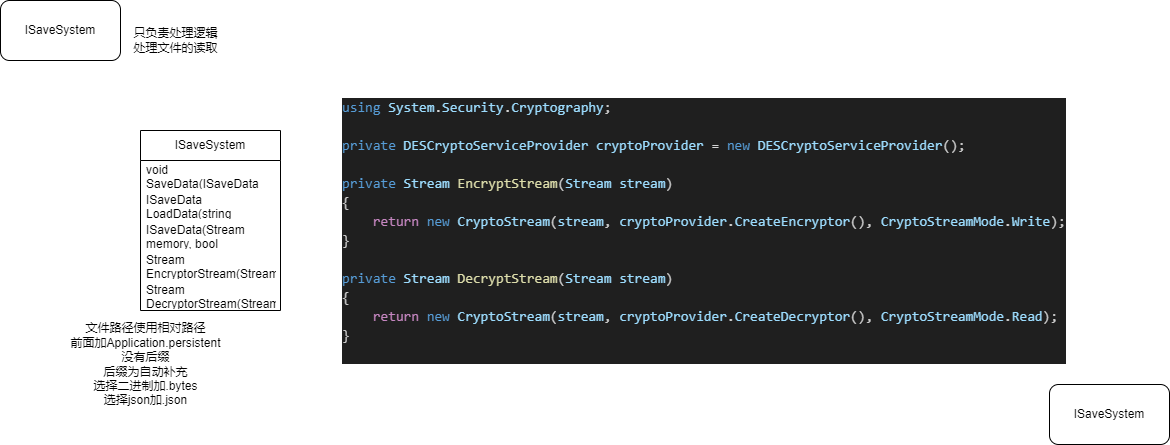

The diagram above was exported from draw.io. Its source (the exported page's mxGraphModel, read from the mxfile embedded in the PNG):
<mxGraphModel dx="646" dy="611" grid="1" gridSize="10" guides="1" tooltips="1" connect="1" arrows="1" fold="1" page="1" pageScale="1" pageWidth="1169" pageHeight="827" math="0" shadow="0">
  <root>
    <mxCell id="0" />
    <mxCell id="1" parent="0" />
    <mxCell id="2" value="ISaveSystem" style="rounded=1;whiteSpace=wrap;html=1;" parent="1" vertex="1">
      <mxGeometry width="120" height="60" as="geometry" />
    </mxCell>
    <mxCell id="3" value="ISaveSystem" style="rounded=1;whiteSpace=wrap;html=1;" parent="1" vertex="1">
      <mxGeometry x="1049" y="384" width="120" height="60" as="geometry" />
    </mxCell>
    <mxCell id="4" value="只负责处理逻辑&lt;br&gt;处理文件的读取" style="text;html=1;align=center;verticalAlign=middle;resizable=0;points=[];autosize=1;strokeColor=none;fillColor=none;" parent="1" vertex="1">
      <mxGeometry x="120" y="20" width="110" height="40" as="geometry" />
    </mxCell>
    <mxCell id="5" value="ISaveSystem" style="swimlane;fontStyle=0;childLayout=stackLayout;horizontal=1;startSize=30;horizontalStack=0;resizeParent=1;resizeParentMax=0;resizeLast=0;collapsible=1;marginBottom=0;whiteSpace=wrap;html=1;" parent="1" vertex="1">
      <mxGeometry x="140" y="130" width="140" height="180" as="geometry" />
    </mxCell>
    <mxCell id="6" value="void SaveData(ISaveData data, bool useEncryption)&lt;br&gt;// 存数据 -&amp;gt; 数据, 是否加密" style="text;strokeColor=none;fillColor=none;align=left;verticalAlign=middle;spacingLeft=4;spacingRight=4;overflow=hidden;points=[[0,0.5],[1,0.5]];portConstraint=eastwest;rotatable=0;whiteSpace=wrap;html=1;" parent="5" vertex="1">
      <mxGeometry y="30" width="140" height="30" as="geometry" />
    </mxCell>
    <mxCell id="7" value="ISaveData LoadData(string relativePathWithoutSuffix, bool useEncryption )&lt;br&gt;路径为不带后缀的相对路径 -&amp;gt; Application.persistent路径，后缀为.bytes或者.json，自动添加&lt;br&gt;是否加密" style="text;strokeColor=none;fillColor=none;align=left;verticalAlign=middle;spacingLeft=4;spacingRight=4;overflow=hidden;points=[[0,0.5],[1,0.5]];portConstraint=eastwest;rotatable=0;whiteSpace=wrap;html=1;" parent="5" vertex="1">
      <mxGeometry y="60" width="140" height="30" as="geometry" />
    </mxCell>
    <mxCell id="8" value="ISaveData(Stream memory, bool useEncryption)&lt;br&gt;读取内存流数据&lt;br&gt;是否加密" style="text;strokeColor=none;fillColor=none;align=left;verticalAlign=middle;spacingLeft=4;spacingRight=4;overflow=hidden;points=[[0,0.5],[1,0.5]];portConstraint=eastwest;rotatable=0;whiteSpace=wrap;html=1;" parent="5" vertex="1">
      <mxGeometry y="90" width="140" height="30" as="geometry" />
    </mxCell>
    <mxCell id="10" value="Stream EncryptorStream(Stream stream)&lt;br&gt;加密数据流" style="text;strokeColor=none;fillColor=none;align=left;verticalAlign=middle;spacingLeft=4;spacingRight=4;overflow=hidden;points=[[0,0.5],[1,0.5]];portConstraint=eastwest;rotatable=0;whiteSpace=wrap;html=1;" parent="5" vertex="1">
      <mxGeometry y="120" width="140" height="30" as="geometry" />
    </mxCell>
    <mxCell id="9" value="Stream DecryptorStream(Stream stream)&lt;br&gt;解密数据流" style="text;strokeColor=none;fillColor=none;align=left;verticalAlign=middle;spacingLeft=4;spacingRight=4;overflow=hidden;points=[[0,0.5],[1,0.5]];portConstraint=eastwest;rotatable=0;whiteSpace=wrap;html=1;" parent="5" vertex="1">
      <mxGeometry y="150" width="140" height="30" as="geometry" />
    </mxCell>
    <mxCell id="11" value="&lt;div style=&quot;color: rgb(204, 204, 204); background-color: rgb(31, 31, 31); font-family: Consolas, &amp;quot;Courier New&amp;quot;, monospace; font-size: 14px; line-height: 19px;&quot;&gt;&lt;div&gt;&lt;span style=&quot;color: #569cd6;&quot;&gt;using&lt;/span&gt; &lt;span style=&quot;color: #9cdcfe;&quot;&gt;System&lt;/span&gt;&lt;span style=&quot;color: #d4d4d4;&quot;&gt;.&lt;/span&gt;&lt;span style=&quot;color: #9cdcfe;&quot;&gt;Security&lt;/span&gt;&lt;span style=&quot;color: #d4d4d4;&quot;&gt;.&lt;/span&gt;&lt;span style=&quot;color: #9cdcfe;&quot;&gt;Cryptography&lt;/span&gt;;&lt;/div&gt;&lt;br&gt;&lt;div&gt;&lt;span style=&quot;color: #569cd6;&quot;&gt;private&lt;/span&gt; &lt;span style=&quot;color: #9cdcfe;&quot;&gt;DESCryptoServiceProvider&lt;/span&gt; &lt;span style=&quot;color: #9cdcfe;&quot;&gt;cryptoProvider&lt;/span&gt; &lt;span style=&quot;color: #d4d4d4;&quot;&gt;=&lt;/span&gt; &lt;span style=&quot;color: #569cd6;&quot;&gt;new&lt;/span&gt; &lt;span style=&quot;color: #9cdcfe;&quot;&gt;DESCryptoServiceProvider&lt;/span&gt;();&lt;/div&gt;&lt;br&gt;&lt;div&gt;&lt;span style=&quot;color: #569cd6;&quot;&gt;private&lt;/span&gt; &lt;span style=&quot;color: #9cdcfe;&quot;&gt;Stream&lt;/span&gt; &lt;span style=&quot;color: #dcdcaa;&quot;&gt;EncryptStream&lt;/span&gt;(&lt;span style=&quot;color: #9cdcfe;&quot;&gt;Stream&lt;/span&gt; &lt;span style=&quot;color: #9cdcfe;&quot;&gt;stream&lt;/span&gt;)&lt;/div&gt;&lt;div&gt;{&lt;/div&gt;&lt;div&gt;&amp;nbsp; &amp;nbsp; &lt;span style=&quot;color: #c586c0;&quot;&gt;return&lt;/span&gt; &lt;span style=&quot;color: #569cd6;&quot;&gt;new&lt;/span&gt; &lt;span style=&quot;color: #9cdcfe;&quot;&gt;CryptoStream&lt;/span&gt;(&lt;span style=&quot;color: #9cdcfe;&quot;&gt;stream&lt;/span&gt;, &lt;span style=&quot;color: #9cdcfe;&quot;&gt;cryptoProvider&lt;/span&gt;&lt;span style=&quot;color: #d4d4d4;&quot;&gt;.&lt;/span&gt;&lt;span style=&quot;color: #9cdcfe;&quot;&gt;CreateEncryptor&lt;/span&gt;(), &lt;span style=&quot;color: #9cdcfe;&quot;&gt;CryptoStreamMode&lt;/span&gt;&lt;span style=&quot;color: #d4d4d4;&quot;&gt;.&lt;/span&gt;&lt;span style=&quot;color: #9cdcfe;&quot;&gt;Write&lt;/span&gt;);&lt;/div&gt;&lt;div&gt;}&lt;/div&gt;&lt;br&gt;&lt;div&gt;&lt;span style=&quot;color: #569cd6;&quot;&gt;private&lt;/span&gt; &lt;span style=&quot;color: #9cdcfe;&quot;&gt;Stream&lt;/span&gt; &lt;span style=&quot;color: #dcdcaa;&quot;&gt;DecryptStream&lt;/span&gt;(&lt;span style=&quot;color: #9cdcfe;&quot;&gt;Stream&lt;/span&gt; &lt;span style=&quot;color: #9cdcfe;&quot;&gt;stream&lt;/span&gt;)&lt;/div&gt;&lt;div&gt;{&lt;/div&gt;&lt;div&gt;&amp;nbsp; &amp;nbsp; &lt;span style=&quot;color: #c586c0;&quot;&gt;return&lt;/span&gt; &lt;span style=&quot;color: #569cd6;&quot;&gt;new&lt;/span&gt; &lt;span style=&quot;color: #9cdcfe;&quot;&gt;CryptoStream&lt;/span&gt;(&lt;span style=&quot;color: #9cdcfe;&quot;&gt;stream&lt;/span&gt;, &lt;span style=&quot;color: #9cdcfe;&quot;&gt;cryptoProvider&lt;/span&gt;&lt;span style=&quot;color: #d4d4d4;&quot;&gt;.&lt;/span&gt;&lt;span style=&quot;color: #9cdcfe;&quot;&gt;CreateDecryptor&lt;/span&gt;(), &lt;span style=&quot;color: #9cdcfe;&quot;&gt;CryptoStreamMode&lt;/span&gt;&lt;span style=&quot;color: #d4d4d4;&quot;&gt;.&lt;/span&gt;&lt;span style=&quot;color: #9cdcfe;&quot;&gt;Read&lt;/span&gt;);&lt;/div&gt;&lt;div&gt;}&lt;/div&gt;&lt;br&gt;&lt;/div&gt;" style="text;html=1;align=left;verticalAlign=middle;resizable=0;points=[];autosize=1;strokeColor=none;fillColor=none;" parent="1" vertex="1">
      <mxGeometry x="340" y="90" width="750" height="280" as="geometry" />
    </mxCell>
    <mxCell id="12" value="文件路径使用相对路径&lt;br&gt;前面加Application.persistent&lt;br&gt;没有后缀&lt;br&gt;后缀为自动补充&lt;br&gt;选择二进制加.bytes&lt;br&gt;选择json加.json" style="text;html=1;align=center;verticalAlign=middle;resizable=0;points=[];autosize=1;strokeColor=none;fillColor=none;" vertex="1" parent="1">
      <mxGeometry x="60" y="314" width="170" height="100" as="geometry" />
    </mxCell>
  </root>
</mxGraphModel>